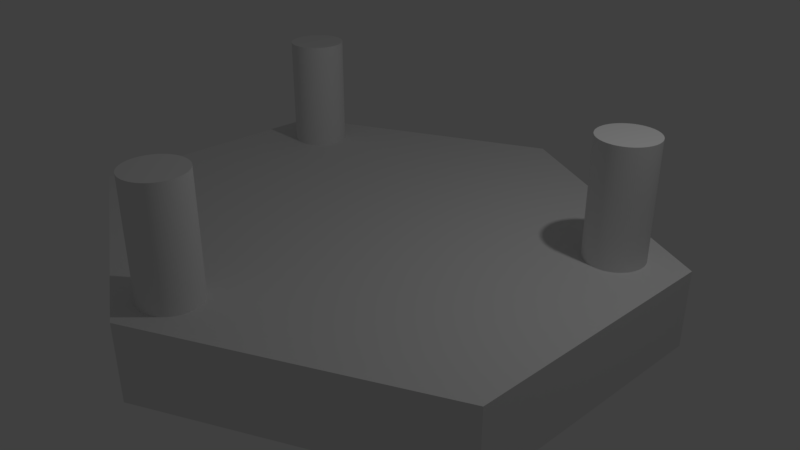 # Source: hexagonal_dice_box_top.blend  (saved by Blender 2.79.0; exported with 4.5.12 LTS)
import bpy
from mathutils import Matrix  # noqa: F401  (used for matrix-valued properties, if any)

bpy.ops.wm.read_factory_settings(use_empty=True)
scene = bpy.context.scene
scene.name = 'Scene'

# ---- collections
col_collection_1 = bpy.data.collections.new('Collection 1'); scene.collection.children.link(col_collection_1)

# ---- world
world_world = bpy.data.worlds.new('World'); scene.world = world_world
world_world.color = (0.05088, 0.05088, 0.05088)
world_world.use_sun_shadow = False
world_world.sun_shadow_jitter_overblur = 0.0
world_world.cycles.sampling_method = 'MANUAL'

# ---- cameras
cam_camera = bpy.data.cameras.new('Camera')
cam_camera.clip_end = 100.0
cam_camera.lens = 35.0
cam_camera.sensor_width = 32.0
cam_camera.sensor_height = 18.0
cam_camera.ortho_scale = 7.314
cam_camera.dof.focus_distance = 0.0
cam_camera.dof.aperture_fstop = 128.0

# ---- lights
light_lamp = bpy.data.lights.new('Lamp', 'POINT')
light_lamp.transmission_factor = 0.0
light_lamp.cutoff_distance = 30.0
light_lamp.energy = 100.0
light_lamp.shadow_buffer_clip_start = 1.001
light_lamp.shadow_soft_size = 0.1
light_lamp.shadow_maximum_resolution = 0.006
light_lamp.use_absolute_resolution = True

# ---- meshes
me_cylinder_002 = bpy.data.meshes.new('Cylinder.002')
me_cylinder_002.from_pydata([(0.866, 0.5, 1.0), (-8.742e-08, -1.0, 1.0), (-0.866, -0.5, 1.0), (0.0, 0.9071, -4.0), (0.005826, 0.9069, -4.0), (0.01163, 0.9063, -4.0), (0.01739, 0.9052, -4.0), (0.02308, 0.9038, -4.0), (0.02867, 0.9019, -4.0), (0.03416, 0.8996, -4.0), (0.03951, 0.8969, -4.0), (0.0447, 0.8939, -4.0), (0.04972, 0.8905, -4.0), (0.05454, 0.8867, -4.0), (0.05915, 0.8826, -4.0), (0.06352, 0.8781, -4.0), (0.06764, 0.8733, -4.0), (0.07149, 0.8683, -4.0), (0.07507, 0.863, -4.0), (0.07834, 0.8574, -4.0), (0.08131, 0.8516, -4.0), (0.08396, 0.8456, -4.0), (0.08627, 0.8394, -4.0), (0.08825, 0.8331, -4.0), (0.08987, 0.8266, -4.0), (0.09114, 0.8201, -4.0), (0.09206, 0.8134, -4.0), (0.09261, 0.8067, -4.0), (0.09279, 0.8, -4.0), (0.09261, 0.7933, -4.0), (0.09206, 0.7866, -4.0), (0.09114, 0.7799, -4.0), (0.08987, 0.7734, -4.0), (0.08825, 0.7669, -4.0), (0.08627, 0.7606, -4.0), (0.08396, 0.7544, -4.0), (0.08131, 0.7484, -4.0), (0.07834, 0.7426, -4.0), (0.07507, 0.737, -4.0), (0.07149, 0.7317, -4.0), (0.06764, 0.7267, -4.0), (0.06352, 0.7219, -4.0), (0.05915, 0.7174, -4.0), (0.05454, 0.7133, -4.0), (0.04972, 0.7095, -4.0), (0.0447, 0.7061, -4.0), (0.03951, 0.7031, -4.0), (0.03416, 0.7004, -4.0), (0.02867, 0.6981, -4.0), (0.02308, 0.6962, -4.0), (0.01739, 0.6948, -4.0), (0.01163, 0.6937, -4.0), (0.005826, 0.6931, -4.0), (-9.66e-08, 0.6929, -4.0), (-0.005826, 0.6931, -4.0), (-0.01163, 0.6937, -4.0), (-0.01739, 0.6948, -4.0), (-0.02308, 0.6962, -4.0), (-0.02867, 0.6981, -4.0), (-0.03416, 0.7004, -4.0), (-0.03951, 0.7031, -4.0), (-0.0447, 0.7061, -4.0), (-0.04972, 0.7095, -4.0), (-0.05454, 0.7133, -4.0), (-0.05915, 0.7174, -4.0), (-0.06352, 0.7219, -4.0), (-0.06764, 0.7267, -4.0), (-0.07149, 0.7317, -4.0), (-0.07507, 0.737, -4.0), (-0.07834, 0.7426, -4.0), (-0.08131, 0.7484, -4.0), (-0.08396, 0.7544, -4.0), (-0.08627, 0.7606, -4.0), (-0.08825, 0.7669, -4.0), (-0.08987, 0.7734, -4.0), (-0.09114, 0.7799, -4.0), (-0.09206, 0.7866, -4.0), (-0.09261, 0.7933, -4.0), (-0.09279, 0.8, -4.0), (-0.09261, 0.8067, -4.0), (-0.09206, 0.8134, -4.0), (-0.09114, 0.8201, -4.0), (-0.08987, 0.8266, -4.0), (-0.08825, 0.8331, -4.0), (-0.08627, 0.8394, -4.0), (-0.08396, 0.8456, -4.0), (-0.08131, 0.8516, -4.0), (-0.07834, 0.8574, -4.0), (-0.07507, 0.863, -4.0), (-0.07149, 0.8683, -4.0), (-0.06764, 0.8733, -4.0), (-0.06352, 0.8781, -4.0), (-0.05915, 0.8826, -4.0), (-0.05454, 0.8867, -4.0), (-0.04972, 0.8905, -4.0), (-0.0447, 0.8939, -4.0), (-0.03951, 0.8969, -4.0), (-0.03416, 0.8996, -4.0), (-0.02867, 0.9019, -4.0), (-0.02308, 0.9038, -4.0), (-0.01739, 0.9052, -4.0), (-0.01163, 0.9063, -4.0), (-0.005826, 0.9069, -4.0), (0.6681, -0.2929, -4.0), (0.6739, -0.2931, -4.0), (0.6797, -0.2937, -4.0), (0.6855, -0.2948, -4.0), (0.6912, -0.2962, -4.0), (0.6968, -0.2981, -4.0), (0.7022, -0.3004, -4.0), (0.7076, -0.3031, -4.0), (0.7128, -0.3061, -4.0), (0.7178, -0.3095, -4.0), (0.7226, -0.3133, -4.0), (0.7272, -0.3174, -4.0), (0.7316, -0.3219, -4.0), (0.7357, -0.3267, -4.0), (0.7396, -0.3317, -4.0), (0.7431, -0.337, -4.0), (0.7464, -0.3426, -4.0), (0.7494, -0.3484, -4.0), (0.752, -0.3544, -4.0), (0.7543, -0.3606, -4.0), (0.7563, -0.3669, -4.0), (0.758, -0.3734, -4.0), (0.7592, -0.3799, -4.0), (0.7601, -0.3866, -4.0), (0.7607, -0.3933, -4.0), (0.7609, -0.4, -4.0), (0.7607, -0.4067, -4.0), (0.7601, -0.4134, -4.0), (0.7592, -0.4201, -4.0), (0.758, -0.4266, -4.0), (0.7563, -0.4331, -4.0), (0.7543, -0.4394, -4.0), (0.752, -0.4456, -4.0), (0.7494, -0.4516, -4.0), (0.7464, -0.4574, -4.0), (0.7431, -0.463, -4.0), (0.7396, -0.4683, -4.0), (0.7357, -0.4733, -4.0), (0.7316, -0.4781, -4.0), (0.7272, -0.4826, -4.0), (0.7226, -0.4867, -4.0), (0.7178, -0.4905, -4.0), (0.7128, -0.4939, -4.0), (0.7076, -0.4969, -4.0), (0.7022, -0.4996, -4.0), (0.6967, -0.5019, -4.0), (0.6912, -0.5038, -4.0), (0.6855, -0.5052, -4.0), (0.6797, -0.5063, -4.0), (0.6739, -0.5069, -4.0), (0.6681, -0.5071, -4.0), (0.6623, -0.5069, -4.0), (0.6564, -0.5063, -4.0), (0.6507, -0.5052, -4.0), (0.645, -0.5038, -4.0), (0.6394, -0.5019, -4.0), (0.6339, -0.4996, -4.0), (0.6286, -0.4969, -4.0), (0.6234, -0.4939, -4.0), (0.6184, -0.4905, -4.0), (0.6135, -0.4867, -4.0), (0.6089, -0.4826, -4.0), (0.6046, -0.4781, -4.0), (0.6004, -0.4733, -4.0), (0.5966, -0.4683, -4.0), (0.593, -0.463, -4.0), (0.5897, -0.4574, -4.0), (0.5868, -0.4516, -4.0), (0.5841, -0.4456, -4.0), (0.5818, -0.4394, -4.0), (0.5798, -0.4331, -4.0), (0.5782, -0.4266, -4.0), (0.5769, -0.4201, -4.0), (0.576, -0.4134, -4.0), (0.5755, -0.4067, -4.0), (0.5753, -0.4, -4.0), (0.5755, -0.3933, -4.0), (0.576, -0.3866, -4.0), (0.5769, -0.3799, -4.0), (0.5782, -0.3734, -4.0), (0.5798, -0.3669, -4.0), (0.5818, -0.3606, -4.0), (0.5841, -0.3544, -4.0), (0.5868, -0.3484, -4.0), (0.5897, -0.3426, -4.0), (0.593, -0.337, -4.0), (0.5966, -0.3317, -4.0), (0.6004, -0.3267, -4.0), (0.6046, -0.3219, -4.0), (0.6089, -0.3174, -4.0), (0.6135, -0.3133, -4.0), (0.6184, -0.3095, -4.0), (0.6234, -0.3061, -4.0), (0.6286, -0.3031, -4.0), (0.6339, -0.3004, -4.0), (0.6394, -0.2981, -4.0), (0.645, -0.2962, -4.0), (0.6507, -0.2948, -4.0), (0.6564, -0.2937, -4.0), (0.6623, -0.2931, -4.0), (-0.6681, -0.2929, -4.0), (-0.6623, -0.2931, -4.0), (-0.6564, -0.2937, -4.0), (-0.6507, -0.2948, -4.0), (-0.645, -0.2962, -4.0), (-0.6394, -0.2981, -4.0), (-0.6339, -0.3004, -4.0), (-0.6286, -0.3031, -4.0), (-0.6234, -0.3061, -4.0), (-0.6184, -0.3095, -4.0), (-0.6135, -0.3133, -4.0), (-0.6089, -0.3174, -4.0), (-0.6046, -0.3219, -4.0), (-0.6004, -0.3267, -4.0), (-0.5966, -0.3317, -4.0), (-0.593, -0.337, -4.0), (-0.5897, -0.3426, -4.0), (-0.5868, -0.3484, -4.0), (-0.5841, -0.3544, -4.0), (-0.5818, -0.3606, -4.0), (-0.5798, -0.3669, -4.0), (-0.5782, -0.3734, -4.0), (-0.5769, -0.3799, -4.0), (-0.576, -0.3866, -4.0), (-0.5755, -0.3933, -4.0), (-0.5753, -0.4, -4.0), (-0.5755, -0.4067, -4.0), (-0.576, -0.4134, -4.0), (-0.5769, -0.4201, -4.0), (-0.5782, -0.4266, -4.0), (-0.5798, -0.4331, -4.0), (-0.5818, -0.4394, -4.0), (-0.5841, -0.4456, -4.0), (-0.5868, -0.4516, -4.0), (-0.5897, -0.4574, -4.0), (-0.593, -0.463, -4.0), (-0.5966, -0.4683, -4.0), (-0.6004, -0.4733, -4.0), (-0.6046, -0.4781, -4.0), (-0.6089, -0.4826, -4.0), (-0.6135, -0.4867, -4.0), (-0.6184, -0.4905, -4.0), (-0.6234, -0.4939, -4.0), (-0.6286, -0.4969, -4.0), (-0.6339, -0.4996, -4.0), (-0.6394, -0.5019, -4.0), (-0.645, -0.5038, -4.0), (-0.6507, -0.5052, -4.0), (-0.6564, -0.5063, -4.0), (-0.6623, -0.5069, -4.0), (-0.6681, -0.5071, -4.0), (-0.6739, -0.5069, -4.0), (-0.6797, -0.5063, -4.0), (-0.6855, -0.5052, -4.0), (-0.6912, -0.5038, -4.0), (-0.6968, -0.5019, -4.0), (-0.7022, -0.4996, -4.0), (-0.7076, -0.4969, -4.0), (-0.7128, -0.4939, -4.0), (-0.7178, -0.4905, -4.0), (-0.7226, -0.4867, -4.0), (-0.7272, -0.4826, -4.0), (-0.7316, -0.4781, -4.0), (-0.7357, -0.4733, -4.0), (-0.7396, -0.4683, -4.0), (-0.7431, -0.463, -4.0), (-0.7464, -0.4574, -4.0), (-0.7494, -0.4516, -4.0), (-0.752, -0.4456, -4.0), (-0.7543, -0.4394, -4.0), (-0.7563, -0.4331, -4.0), (-0.758, -0.4266, -4.0), (-0.7592, -0.4201, -4.0), (-0.7601, -0.4134, -4.0), (-0.7607, -0.4067, -4.0), (-0.7609, -0.4, -4.0), (-0.7607, -0.3933, -4.0), (-0.7601, -0.3866, -4.0), (-0.7592, -0.3799, -4.0), (-0.758, -0.3734, -4.0), (-0.7563, -0.3669, -4.0), (-0.7543, -0.3606, -4.0), (-0.752, -0.3544, -4.0), (-0.7494, -0.3484, -4.0), (-0.7464, -0.3426, -4.0), (-0.7431, -0.337, -4.0), (-0.7396, -0.3317, -4.0), (-0.7357, -0.3267, -4.0), (-0.7316, -0.3219, -4.0), (-0.7272, -0.3174, -4.0), (-0.7226, -0.3133, -4.0), (-0.7178, -0.3095, -4.0), (-0.7128, -0.3061, -4.0), (-0.7076, -0.3031, -4.0), (-0.7022, -0.3004, -4.0), (-0.6967, -0.2981, -4.0), (-0.6912, -0.2962, -4.0), (-0.6855, -0.2948, -4.0), (-0.6797, -0.2937, -4.0), (-0.6739, -0.2931, -4.0), (0.0, 1.0, -1.0), (0.0, 1.0, 1.0), (0.866, 0.5, -1.0), (0.866, 0.5, 1.0), (0.866, -0.5, -1.0), (0.866, -0.5, 1.0), (-8.742e-08, -1.0, -1.0), (-8.742e-08, -1.0, 1.0), (-0.866, -0.5, -1.0), (-0.866, -0.5, 1.0), (-0.866, 0.5, -1.0), (-0.866, 0.5, 1.0), (-0.6046, -0.4781, 1.0), (-0.6046, -0.4781, -1.0), (-0.6089, -0.4826, 1.0), (-0.6089, -0.4826, -1.0), (-0.7022, -0.4996, 1.0), (-0.7022, -0.4996, -1.0), (-0.645, -0.5038, 1.0), (-0.645, -0.5038, -1.0), (-0.6507, -0.5052, 1.0), (-0.6507, -0.5052, -1.0), (-0.6394, -0.5019, 1.0), (-0.6394, -0.5019, -1.0), (-0.6564, -0.5063, 1.0), (-0.6564, -0.5063, -1.0), (-0.6855, -0.5052, 1.0), (-0.6855, -0.5052, -1.0), (-0.6968, -0.5019, 1.0), (-0.6968, -0.5019, -1.0), (-0.6797, -0.5063, 1.0), (-0.6797, -0.5063, -1.0), (-0.6912, -0.5038, 1.0), (-0.6912, -0.5038, -1.0), (-0.6681, -0.5071, 1.0), (-0.6681, -0.5071, -1.0), (-0.6184, -0.4905, 1.0), (-0.6184, -0.4905, -1.0), (-0.6135, -0.4867, 1.0), (-0.6135, -0.4867, -1.0), (-0.6234, -0.4939, 1.0), (-0.6234, -0.4939, -1.0), (-0.6739, -0.5069, 1.0), (-0.6739, -0.5069, -1.0), (-0.6623, -0.5069, 1.0), (-0.6623, -0.5069, -1.0), (-0.6739, -0.2931, 1.0), (-0.6739, -0.2931, -1.0), (-0.6797, -0.2937, 1.0), (-0.6797, -0.2937, -1.0), (-0.7128, -0.3061, 1.0), (-0.7128, -0.3061, -1.0), (-0.7226, -0.3133, 1.0), (-0.7226, -0.3133, -1.0), (-0.7178, -0.3095, 1.0), (-0.7178, -0.3095, -1.0), (-0.752, -0.3544, 1.0), (-0.752, -0.3544, -1.0), (-0.6681, -0.2929, 1.0), (-0.6681, -0.2929, -1.0), (-0.7431, -0.337, 1.0), (-0.7431, -0.337, -1.0), (-0.7494, -0.3484, 1.0), (-0.7494, -0.3484, -1.0), (-0.7464, -0.3426, 1.0), (-0.7464, -0.3426, -1.0), (-0.6855, -0.2948, 1.0), (-0.6855, -0.2948, -1.0), (-0.6912, -0.2962, 1.0), (-0.6912, -0.2962, -1.0), (-0.6967, -0.2981, 1.0), (-0.6967, -0.2981, -1.0), (-0.7022, -0.3004, 1.0), (-0.7022, -0.3004, -1.0), (-0.7316, -0.3219, 1.0), (-0.7316, -0.3219, -1.0), (-0.7396, -0.3317, 1.0), (-0.7396, -0.3317, -1.0), (-0.7272, -0.3174, 1.0), (-0.7272, -0.3174, -1.0), (-0.7357, -0.3267, 1.0), (-0.7357, -0.3267, -1.0), (-0.5966, -0.3317, 1.0), (-0.5966, -0.3317, -1.0), (-0.5755, -0.3933, 1.0), (-0.5755, -0.3933, -1.0), (-0.593, -0.337, 1.0), (-0.593, -0.337, -1.0), (-0.576, -0.3866, 1.0), (-0.576, -0.3866, -1.0), (-0.7226, -0.4867, 1.0), (-0.7226, -0.4867, -1.0), (-0.5868, -0.4516, 1.0), (-0.5868, -0.4516, -1.0), (-0.7272, -0.4826, 1.0), (-0.7272, -0.4826, -1.0), (-0.5897, -0.4574, 1.0), (-0.5897, -0.4574, -1.0), (-0.7431, -0.463, 1.0), (-0.7431, -0.463, -1.0), (-0.5782, -0.3734, 1.0), (-0.5782, -0.3734, -1.0), (-0.5798, -0.3669, 1.0), (-0.5798, -0.3669, -1.0), (-0.6089, -0.3174, 1.0), (-0.6089, -0.3174, -1.0), (-0.6135, -0.3133, 1.0), (-0.6135, -0.3133, -1.0), (-0.5818, -0.3606, 1.0), (-0.5818, -0.3606, -1.0), (-0.5769, -0.3799, 1.0), (-0.5769, -0.3799, -1.0), (-0.5753, -0.4, 1.0), (-0.5753, -0.4, -1.0), (-0.5769, -0.4201, 1.0), (-0.5769, -0.4201, -1.0), (-0.5755, -0.4067, 1.0), (-0.5755, -0.4067, -1.0), (-0.576, -0.4134, 1.0), (-0.576, -0.4134, -1.0), (-0.6046, -0.3219, 1.0), (-0.6046, -0.3219, -1.0), (-0.6184, -0.3095, 1.0), (-0.6184, -0.3095, -1.0), (-0.6004, -0.3267, 1.0), (-0.6004, -0.3267, -1.0), (-0.7357, -0.4733, 1.0), (-0.7357, -0.4733, -1.0), (-0.7178, -0.4905, 1.0), (-0.7178, -0.4905, -1.0), (-0.6286, -0.4969, 1.0), (-0.6286, -0.4969, -1.0), (-0.7396, -0.4683, 1.0), (-0.7396, -0.4683, -1.0), (-0.7316, -0.4781, 1.0), (-0.7316, -0.4781, -1.0), (-0.5868, -0.3484, 1.0), (-0.5868, -0.3484, -1.0), (-0.5897, -0.3426, 1.0), (-0.5897, -0.3426, -1.0), (-0.5841, -0.3544, 1.0), (-0.5841, -0.3544, -1.0), (-0.5818, -0.4394, 1.0), (-0.5818, -0.4394, -1.0), (-0.5782, -0.4266, 1.0), (-0.5782, -0.4266, -1.0), (-0.5841, -0.4456, 1.0), (-0.5841, -0.4456, -1.0), (-0.5798, -0.4331, 1.0), (-0.5798, -0.4331, -1.0), (-0.7076, -0.3031, 1.0), (-0.7076, -0.3031, -1.0), (-0.7592, -0.4201, 1.0), (-0.7592, -0.4201, -1.0), (-0.7601, -0.4134, 1.0), (-0.7601, -0.4134, -1.0), (-0.7607, -0.4067, 1.0), (-0.7607, -0.4067, -1.0), (-0.7563, -0.3669, 1.0), (-0.7563, -0.3669, -1.0), (-0.7601, -0.3866, 1.0), (-0.7601, -0.3866, -1.0), (-0.7543, -0.3606, 1.0), (-0.7543, -0.3606, -1.0), (-0.7607, -0.3933, 1.0), (-0.7607, -0.3933, -1.0), (-0.7563, -0.4331, 1.0), (-0.7563, -0.4331, -1.0), (-0.7543, -0.4394, 1.0), (-0.7543, -0.4394, -1.0), (-0.7128, -0.4939, 1.0), (-0.7128, -0.4939, -1.0), (-0.758, -0.4266, 1.0), (-0.758, -0.4266, -1.0), (-0.5966, -0.4683, 1.0), (-0.5966, -0.4683, -1.0), (-0.6004, -0.4733, 1.0), (-0.6004, -0.4733, -1.0), (-0.593, -0.463, 1.0), (-0.593, -0.463, -1.0), (-0.6339, -0.4996, 1.0), (-0.6339, -0.4996, -1.0), (-0.7076, -0.4969, 1.0), (-0.7076, -0.4969, -1.0), (-0.7592, -0.3799, 1.0), (-0.7592, -0.3799, -1.0), (-0.6339, -0.3004, 1.0), (-0.6339, -0.3004, -1.0), (-0.6394, -0.2981, 1.0), (-0.6394, -0.2981, -1.0), (-0.758, -0.3734, 1.0), (-0.758, -0.3734, -1.0), (-0.7494, -0.4516, 1.0), (-0.7494, -0.4516, -1.0), (-0.7464, -0.4574, 1.0), (-0.7464, -0.4574, -1.0), (-0.752, -0.4456, 1.0), (-0.752, -0.4456, -1.0), (-0.6623, -0.2931, 1.0), (-0.6623, -0.2931, -1.0), (-0.6507, -0.2948, 1.0), (-0.6507, -0.2948, -1.0), (-0.6564, -0.2937, 1.0), (-0.6564, -0.2937, -1.0), (-0.7609, -0.4, 1.0), (-0.7609, -0.4, -1.0), (-0.645, -0.2962, 1.0), (-0.645, -0.2962, -1.0), (-0.6286, -0.3031, 1.0), (-0.6286, -0.3031, -1.0), (-0.6234, -0.3061, 1.0), (-0.6234, -0.3061, -1.0), (0.7316, -0.4781, 1.0), (0.7316, -0.4781, -1.0), (0.7272, -0.4826, 1.0), (0.7272, -0.4826, -1.0), (0.6339, -0.4996, 1.0), (0.6339, -0.4996, -1.0), (0.6912, -0.5038, 1.0), (0.6912, -0.5038, -1.0), (0.6855, -0.5052, 1.0), (0.6855, -0.5052, -1.0), (0.6967, -0.5019, 1.0), (0.6967, -0.5019, -1.0), (0.6797, -0.5063, 1.0), (0.6797, -0.5063, -1.0), (0.6507, -0.5052, 1.0), (0.6507, -0.5052, -1.0), (0.6394, -0.5019, 1.0), (0.6394, -0.5019, -1.0), (0.6564, -0.5063, 1.0), (0.6564, -0.5063, -1.0), (0.645, -0.5038, 1.0), (0.645, -0.5038, -1.0), (0.6681, -0.5071, 1.0), (0.6681, -0.5071, -1.0), (0.7178, -0.4905, 1.0), (0.7187, -0.4898, 1.0), (0.7187, -0.4898, -1.0), (0.7178, -0.4905, -1.0), (0.7226, -0.4867, 1.0), (0.7226, -0.4867, -1.0), (0.7128, -0.4939, 1.0), (0.7128, -0.4939, -1.0), (0.6623, -0.5069, 1.0), (0.6623, -0.5069, -1.0), (0.6739, -0.5069, 1.0), (0.6739, -0.5069, -1.0), (0.6623, -0.2931, 1.0), (0.6623, -0.2931, -1.0), (0.6564, -0.2937, 1.0), (0.6564, -0.2937, -1.0), (0.6234, -0.3061, 1.0), (0.6234, -0.3061, -1.0), (0.6135, -0.3133, 1.0), (0.6135, -0.3133, -1.0), (0.6184, -0.3095, 1.0), (0.6184, -0.3095, -1.0), (0.5841, -0.3544, 1.0), (0.5841, -0.3544, -1.0), (0.6681, -0.2929, 1.0), (0.6681, -0.2929, -1.0), (0.593, -0.337, 1.0), (0.593, -0.337, -1.0), (0.5868, -0.3484, 1.0), (0.5868, -0.3484, -1.0), (0.5897, -0.3426, 1.0), (0.5897, -0.3426, -1.0), (0.6507, -0.2948, 1.0), (0.6507, -0.2948, -1.0), (0.645, -0.2962, 1.0), (0.645, -0.2962, -1.0), (0.6394, -0.2981, 1.0), (0.6394, -0.2981, -1.0), (0.6339, -0.3004, 1.0), (0.6339, -0.3004, -1.0), (0.6046, -0.3219, 1.0), (0.6046, -0.3219, -1.0), (0.5966, -0.3317, 1.0), (0.5966, -0.3317, -1.0), (0.6089, -0.3174, 1.0), (0.6089, -0.3174, -1.0), (0.6004, -0.3267, 1.0), (0.6004, -0.3267, -1.0), (0.7396, -0.3317, 1.0), (0.7396, -0.3317, -1.0), (0.7607, -0.3933, 1.0), (0.7607, -0.3933, -1.0), (0.7431, -0.337, 1.0), (0.7431, -0.337, -1.0), (0.7601, -0.3866, 1.0), (0.7601, -0.3866, -1.0), (0.6135, -0.4867, 1.0), (0.6135, -0.4867, -1.0), (0.7494, -0.4516, 1.0), (0.7494, -0.4516, -1.0), (0.6089, -0.4826, 1.0), (0.6089, -0.4826, -1.0), (0.7464, -0.4574, 1.0), (0.7464, -0.4574, -1.0), (0.6085, -0.4821, 1.0), (0.6085, -0.4821, -1.0), (0.593, -0.463, 1.0), (0.593, -0.463, -1.0), (0.758, -0.3734, 1.0), (0.758, -0.3734, -1.0), (0.7563, -0.3669, 1.0), (0.7563, -0.3669, -1.0), (0.7272, -0.3174, 1.0), (0.7272, -0.3174, -1.0), (0.7226, -0.3133, 1.0), (0.7226, -0.3133, -1.0), (0.7543, -0.3606, 1.0), (0.7543, -0.3606, -1.0), (0.7592, -0.3799, 1.0), (0.7592, -0.3799, -1.0), (0.7609, -0.4, 1.0), (0.7609, -0.4, -1.0), (0.7592, -0.4201, 1.0), (0.7592, -0.4201, -1.0), (0.7607, -0.4067, 1.0), (0.7607, -0.4067, -1.0), (0.7601, -0.4134, 1.0), (0.7601, -0.4134, -1.0), (0.7316, -0.3219, 1.0), (0.7316, -0.3219, -1.0), (0.7178, -0.3095, 1.0), (0.7178, -0.3095, -1.0), (0.7357, -0.3267, 1.0), (0.7357, -0.3267, -1.0), (0.6004, -0.4733, 1.0), (0.6004, -0.4733, -1.0), (0.6184, -0.4905, 1.0), (0.6184, -0.4905, -1.0), (0.7076, -0.4969, 1.0), (0.7076, -0.4969, -1.0), (0.5966, -0.4683, 1.0), (0.5966, -0.4683, -1.0), (0.6046, -0.4781, 1.0), (0.6046, -0.4781, -1.0), (0.7494, -0.3484, 1.0), (0.7494, -0.3484, -1.0), (0.7464, -0.3426, 1.0), (0.7464, -0.3426, -1.0), (0.752, -0.3544, 1.0), (0.752, -0.3544, -1.0), (0.7543, -0.4394, 1.0), (0.7543, -0.4394, -1.0), (0.758, -0.4266, 1.0), (0.758, -0.4266, -1.0), (0.752, -0.4456, 1.0), (0.752, -0.4456, -1.0), (0.7563, -0.4331, 1.0), (0.7563, -0.4331, -1.0), (0.6286, -0.3031, 1.0), (0.6286, -0.3031, -1.0), (0.5769, -0.4201, 1.0), (0.5769, -0.4201, -1.0), (0.576, -0.4134, 1.0), (0.576, -0.4134, -1.0), (0.5755, -0.4067, 1.0), (0.5755, -0.4067, -1.0), (0.5798, -0.3669, 1.0), (0.5798, -0.3669, -1.0), (0.576, -0.3866, 1.0), (0.576, -0.3866, -1.0), (0.5818, -0.3606, 1.0), (0.5818, -0.3606, -1.0), (0.5755, -0.3933, 1.0), (0.5755, -0.3933, -1.0), (0.5798, -0.4331, 1.0), (0.5798, -0.4331, -1.0), (0.5818, -0.4394, 1.0), (0.5818, -0.4394, -1.0), (0.6234, -0.4939, 1.0), (0.6234, -0.4939, -1.0), (0.5782, -0.4266, 1.0), (0.5782, -0.4266, -1.0), (0.7396, -0.4683, 1.0), (0.7396, -0.4683, -1.0), (0.7357, -0.4733, 1.0), (0.7357, -0.4733, -1.0), (0.7431, -0.463, 1.0), (0.7431, -0.463, -1.0), (0.7022, -0.4996, 1.0), (0.7022, -0.4996, -1.0), (0.6286, -0.4969, 1.0), (0.6286, -0.4969, -1.0), (0.5769, -0.3799, 1.0), (0.5769, -0.3799, -1.0), (0.7022, -0.3004, 1.0), (0.7022, -0.3004, -1.0), (0.6968, -0.2981, 1.0), (0.6968, -0.2981, -1.0), (0.5782, -0.3734, 1.0), (0.5782, -0.3734, -1.0), (0.5868, -0.4516, 1.0), (0.5868, -0.4516, -1.0), (0.5897, -0.4574, 1.0), (0.5897, -0.4574, -1.0), (0.5841, -0.4456, 1.0), (0.5841, -0.4456, -1.0), (0.6739, -0.2931, 1.0), (0.6739, -0.2931, -1.0), (0.6855, -0.2948, 1.0), (0.6855, -0.2948, -1.0), (0.6797, -0.2937, 1.0), (0.6797, -0.2937, -1.0), (0.5753, -0.4, 1.0), (0.5753, -0.4, -1.0), (0.6912, -0.2962, 1.0), (0.6912, -0.2962, -1.0), (0.7076, -0.3031, 1.0), (0.7076, -0.3031, -1.0), (0.7128, -0.3061, 1.0), (0.7128, -0.3061, -1.0), (0.06352, 0.7219, 1.0), (0.06352, 0.7219, -1.0), (0.05915, 0.7174, 1.0), (0.05915, 0.7174, -1.0), (-0.03416, 0.7004, 1.0), (-0.03416, 0.7004, -1.0), (0.02308, 0.6962, 1.0), (0.02308, 0.6962, -1.0), (0.01739, 0.6948, 1.0), (0.01739, 0.6948, -1.0), (0.02867, 0.6981, 1.0), (0.02867, 0.6981, -1.0), (0.01163, 0.6937, -1.0), (-0.01739, 0.6948, 1.0), (-0.01739, 0.6948, -1.0), (-0.02867, 0.6981, 1.0), (-0.02867, 0.6981, -1.0), (-0.01163, 0.6937, 1.0), (-0.01163, 0.6937, -1.0), (-0.02308, 0.6962, 1.0), (-0.02308, 0.6962, -1.0), (-9.66e-08, 0.6929, 1.0), (-9.66e-08, 0.6929, -1.0), (0.04972, 0.7095, 1.0), (0.04972, 0.7095, -1.0), (0.05454, 0.7133, 1.0), (0.05454, 0.7133, -1.0), (0.0447, 0.7061, 1.0), (0.0447, 0.7061, -1.0), (-0.005826, 0.6931, 1.0), (-0.005826, 0.6931, -1.0), (0.005826, 0.6931, 1.0), (0.005826, 0.6931, -1.0), (-0.005826, 0.9069, -1.0), (-0.01163, 0.9063, -1.0), (-0.0447, 0.8939, -1.0), (-0.05454, 0.8867, -1.0), (-0.04972, 0.8905, -1.0), (-0.08396, 0.8456, -1.0), (0.0, 0.9071, -1.0), (-0.07507, 0.863, -1.0), (-0.08131, 0.8516, -1.0), (-0.07834, 0.8574, -1.0), (-0.01739, 0.9052, -1.0), (-0.02308, 0.9038, -1.0), (-0.02867, 0.9019, -1.0), (-0.03416, 0.8996, -1.0), (-0.06352, 0.8781, -1.0), (-0.07149, 0.8683, -1.0), (-0.05915, 0.8826, -1.0), (-0.06764, 0.8733, -1.0), (0.07149, 0.8683, -1.0), (0.09261, 0.8067, -1.0), (0.07507, 0.863, -1.0), (0.09206, 0.8134, -1.0), (-0.05454, 0.7133, 1.0), (-0.05454, 0.7133, -1.0), (0.08131, 0.7484, 1.0), (0.08131, 0.7484, -1.0), (-0.05915, 0.7174, 1.0), (-0.05915, 0.7174, -1.0), (0.07834, 0.7426, 1.0), (0.07834, 0.7426, -1.0), (-0.07507, 0.737, 1.0), (-0.07507, 0.737, -1.0), (0.08987, 0.8266, -1.0), (0.08825, 0.8331, -1.0), (0.05915, 0.8826, -1.0), (0.05454, 0.8867, -1.0), (0.08627, 0.8394, -1.0), (0.09114, 0.8201, -1.0), (0.09279, 0.8, -1.0), (0.09114, 0.7799, 1.0), (0.09114, 0.7799, -1.0), (0.09261, 0.7933, 1.0), (0.09261, 0.7933, -1.0), (0.09206, 0.7866, 1.0), (0.09206, 0.7866, -1.0), (0.06352, 0.8781, -1.0), (0.04972, 0.8905, -1.0), (0.06764, 0.8733, -1.0), (-0.06764, 0.7267, 1.0), (-0.06764, 0.7267, -1.0), (-0.04972, 0.7095, 1.0), (-0.04972, 0.7095, -1.0), (0.03951, 0.7031, 1.0), (0.03951, 0.7031, -1.0), (-0.07149, 0.7317, 1.0), (-0.07149, 0.7317, -1.0), (-0.06352, 0.7219, 1.0), (-0.06352, 0.7219, -1.0), (0.08131, 0.8516, -1.0), (0.07834, 0.8574, -1.0), (0.08396, 0.8456, -1.0), (0.08627, 0.7606, 1.0), (0.08627, 0.7606, -1.0), (0.08987, 0.7734, 1.0), (0.08987, 0.7734, -1.0), (0.08396, 0.7544, 1.0), (0.08396, 0.7544, -1.0), (0.08825, 0.7669, 1.0), (0.08825, 0.7669, -1.0), (-0.03951, 0.8969, -1.0), (-0.09114, 0.7799, 1.0), (-0.09114, 0.7799, -1.0), (-0.09206, 0.7866, 1.0), (-0.09206, 0.7866, -1.0), (-0.09261, 0.7933, 1.0), (-0.09261, 0.7933, -1.0), (-0.08825, 0.8331, -1.0), (-0.09206, 0.8134, -1.0), (-0.08627, 0.8394, -1.0), (-0.09261, 0.8067, -1.0), (-0.08825, 0.7669, 1.0), (-0.08825, 0.7669, -1.0), (-0.08627, 0.7606, 1.0), (-0.08627, 0.7606, -1.0), (-0.0447, 0.7061, 1.0), (-0.0447, 0.7061, -1.0), (-0.08987, 0.7734, 1.0), (-0.08987, 0.7734, -1.0), (0.07149, 0.7317, 1.0), (0.07149, 0.7317, -1.0), (0.06764, 0.7267, 1.0), (0.06764, 0.7267, -1.0), (0.07507, 0.737, 1.0), (0.07507, 0.737, -1.0), (0.03416, 0.7004, 1.0), (0.03416, 0.7004, -1.0), (-0.03951, 0.7031, 1.0), (-0.03951, 0.7031, -1.0), (-0.09114, 0.8201, -1.0), (0.03416, 0.8996, -1.0), (0.02867, 0.9019, -1.0), (-0.08987, 0.8266, -1.0), (-0.08131, 0.7484, 1.0), (-0.08131, 0.7484, -1.0), (-0.07834, 0.7426, 1.0), (-0.07834, 0.7426, -1.0), (-0.08396, 0.7544, 1.0), (-0.08396, 0.7544, -1.0), (0.005826, 0.9069, -1.0), (0.01739, 0.9052, -1.0), (0.01163, 0.9063, -1.0), (-0.09279, 0.8, -1.0), (0.02308, 0.9038, -1.0), (0.03951, 0.8969, -1.0), (0.0447, 0.8939, -1.0), (0.5174, -0.1038, 1.0), (0.5078, -0.1205, 1.0), (0.5112, -0.1145, 1.0), (0.5043, -0.1265, 1.0), (0.4974, -0.1384, 1.0), (0.4941, -0.1442, 1.0), (0.4908, -0.15, 1.0), (0.488, -0.1547, 1.0), (0.3796, -0.3426, 1.0), (0.3727, -0.3544, 1.0), (0.3721, -0.3555, 1.0), (0.3692, -0.3606, 1.0), (0.3685, -0.3617, 1.0), (0.3655, -0.3669, 1.0), (0.351, -0.392, 1.0), (0.3503, -0.3933, 1.0), (0.3109, -0.4615, 1.0), (0.3144, -0.4555, 1.0), (0.3164, -0.452, 1.0), (0.3186, -0.4482, 1.0), (0.3234, -0.4399, 1.0), (0.3286, -0.4308, 1.0), (0.3343, -0.421, 1.0), (0.3402, -0.4107, 1.0), (0.3398, 0.1962, 1.0), (0.3372, 0.1947, 1.0), (0.3346, 0.1932, 1.0), (0.3268, 0.1887, 1.0), (0.3241, 0.1871, 1.0), (0.3217, 0.1857, 1.0), (0.319, 0.1842, 1.0), (0.3166, 0.1828, 1.0), (0.314, 0.1813, 1.0), (0.3067, 0.1771, 1.0), (0.3041, 0.1756, 1.0), (0.3019, 0.1743, 1.0), (0.2994, 0.1729, 1.0), (0.297, 0.1715, 1.0), (0.1598, 0.5, 1.0), (0.1529, 0.5, 1.0), (0.1446, 0.5, 1.0), (0.1378, 0.5, 1.0), (0.1312, 0.5, 1.0), (0.1247, 0.5, 1.0), (0.1184, 0.5, 1.0), (0.1123, 0.5, 1.0), (0.111, 0.5, 1.0), (-0.1098, 0.5, 1.0), (-0.1286, 0.5, 1.0), (-0.1159, 0.5, 1.0)], [(559, 868), (585, 872), (581, 873), (569, 875), (561, 876), (669, 878), (671, 881), (577, 867), (557, 870), (0, 306), (892, 657), (846, 869), (897, 583), (411, 877), (405, 879), (405, 880), (387, 882), (415, 883), (415, 884), (415, 885), (415, 886), (415, 887), (415, 888), (415, 889), (415, 890), (914, 904), (0, 793), (0, 746), (804, 905), (846, 906), (729, 907), (725, 908), (727, 909), (750, 911), (740, 912), (740, 913), (732, 915), (748, 916)], [(3, 758, 860, 4), (4, 860, 862, 5), (5, 862, 861, 6), (6, 861, 864, 7), (7, 864, 852, 8), (8, 852, 851, 9), (9, 851, 865, 10), (10, 865, 866, 11), (11, 866, 798, 12), (12, 798, 787, 13), (13, 787, 786, 14), (14, 786, 797, 15), (15, 797, 799, 16), (16, 799, 770, 17), (17, 770, 772, 18), (18, 772, 811, 19), (19, 811, 810, 20), (20, 810, 812, 21), (21, 812, 788, 22), (22, 788, 785, 23), (23, 785, 784, 24), (24, 784, 789, 25), (25, 789, 773, 26), (26, 773, 771, 27), (27, 771, 790, 28), (28, 790, 794, 29), (29, 794, 796, 30), (30, 796, 792, 31), (31, 792, 816, 32), (32, 816, 820, 33), (33, 820, 814, 34), (34, 814, 818, 35), (35, 818, 777, 36), (36, 777, 781, 37), (37, 781, 845, 38), (38, 845, 841, 39), (39, 841, 843, 40), (40, 843, 720, 41), (41, 720, 722, 42), (42, 722, 745, 43), (43, 745, 743, 44), (44, 743, 747, 45), (45, 747, 805, 46), (46, 805, 847, 47), (47, 847, 730, 48), (48, 730, 726, 49), (49, 726, 728, 50), (50, 728, 731, 51), (51, 731, 751, 52), (52, 751, 741, 53), (53, 741, 749, 54), (54, 749, 737, 55), (55, 737, 733, 56), (56, 733, 739, 57), (57, 739, 735, 58), (58, 735, 724, 59), (59, 724, 849, 60), (60, 849, 837, 61), (61, 837, 803, 62), (62, 803, 775, 63), (63, 775, 779, 64), (64, 779, 809, 65), (65, 809, 801, 66), (66, 801, 807, 67), (67, 807, 783, 68), (68, 783, 857, 69), (69, 857, 855, 70), (70, 855, 859, 71), (71, 859, 835, 72), (72, 835, 833, 73), (73, 833, 839, 74), (74, 839, 823, 75), (75, 823, 825, 76), (76, 825, 827, 77), (77, 827, 863, 78), (78, 863, 831, 79), (79, 831, 829, 80), (80, 829, 850, 81), (81, 850, 853, 82), (82, 853, 828, 83), (83, 828, 830, 84), (84, 830, 757, 85), (85, 757, 760, 86), (86, 760, 761, 87), (87, 761, 759, 88), (88, 759, 767, 89), (89, 767, 769, 90), (90, 769, 766, 91), (91, 766, 768, 92), (92, 768, 755, 93), (93, 755, 756, 94), (94, 756, 754, 95), (95, 754, 821, 96), (96, 821, 765, 97), (97, 765, 764, 98), (98, 764, 763, 99), (99, 763, 762, 100), (100, 762, 753, 101), (101, 753, 752, 102), (102, 752, 758, 3), (3, 4, 5, 6, 7, 8, 9, 10, 11, 12, 13, 14, 15, 16, 17, 18, 19, 20, 21, 22, 23, 24, 25, 26, 27, 28, 29, 30, 31, 32, 33, 34, 35, 36, 37, 38, 39, 40, 41, 42, 43, 44, 45, 46, 47, 48, 49, 50, 51, 52, 53, 54, 55, 56, 57, 58, 59, 60, 61, 62, 63, 64, 65, 66, 67, 68, 69, 70, 71, 72, 73, 74, 75, 76, 77, 78, 79, 80, 81, 82, 83, 84, 85, 86, 87, 88, 89, 90, 91, 92, 93, 94, 95, 96, 97, 98, 99, 100, 101, 102), (103, 564, 706, 104), (104, 706, 710, 105), (105, 710, 708, 106), (106, 708, 714, 107), (107, 714, 696, 108), (108, 696, 694, 109), (109, 694, 716, 110), (110, 716, 718, 111), (111, 718, 630, 112), (112, 630, 614, 113), (113, 614, 612, 114), (114, 612, 628, 115), (115, 628, 632, 116), (116, 632, 588, 117), (117, 588, 592, 118), (118, 592, 646, 119), (119, 646, 644, 120), (120, 644, 648, 121), (121, 648, 616, 122), (122, 616, 610, 123), (123, 610, 608, 124), (124, 608, 618, 125), (125, 618, 594, 126), (126, 594, 590, 127), (127, 590, 620, 128), (128, 620, 624, 129), (129, 624, 626, 130), (130, 626, 622, 131), (131, 622, 652, 132), (132, 652, 656, 133), (133, 656, 650, 134), (134, 650, 654, 135), (135, 654, 598, 136), (136, 598, 602, 137), (137, 602, 686, 138), (138, 686, 682, 139), (139, 682, 684, 140), (140, 684, 516, 141), (141, 516, 518, 142), (142, 518, 544, 143), (143, 544, 541, 542, 144), (144, 542, 546, 145), (145, 546, 638, 146), (146, 638, 688, 147), (147, 688, 526, 148), (148, 526, 522, 149), (149, 522, 524, 150), (150, 524, 528, 151), (151, 528, 550, 152), (152, 550, 538, 153), (153, 538, 548, 154), (154, 548, 534, 155), (155, 534, 530, 156), (156, 530, 536, 157), (157, 536, 532, 158), (158, 532, 520, 159), (159, 520, 690, 160), (160, 690, 678, 161), (161, 678, 636, 162), (162, 636, 596, 163), (163, 596, 600, 164), (164, 600, 604, 642, 165), (165, 642, 634, 166), (166, 634, 640, 167), (167, 640, 606, 168), (168, 606, 702, 169), (169, 702, 700, 170), (170, 700, 704, 171), (171, 704, 676, 172), (172, 676, 674, 173), (173, 674, 680, 174), (174, 680, 660, 175), (175, 660, 662, 176), (176, 662, 664, 177), (177, 664, 712, 178), (178, 712, 672, 179), (179, 672, 668, 180), (180, 668, 692, 181), (181, 692, 698, 182), (182, 698, 666, 183), (183, 666, 670, 184), (184, 670, 562, 185), (185, 562, 568, 186), (186, 568, 570, 187), (187, 570, 566, 188), (188, 566, 582, 189), (189, 582, 586, 190), (190, 586, 580, 191), (191, 580, 584, 192), (192, 584, 558, 193), (193, 558, 560, 194), (194, 560, 556, 195), (195, 556, 658, 196), (196, 658, 578, 197), (197, 578, 576, 198), (198, 576, 574, 199), (199, 574, 572, 200), (200, 572, 554, 201), (201, 554, 552, 202), (202, 552, 564, 103), (103, 104, 105, 106, 107, 108, 109, 110, 111, 112, 113, 114, 115, 116, 117, 118, 119, 120, 121, 122, 123, 124, 125, 126, 127, 128, 129, 130, 131, 132, 133, 134, 135, 136, 137, 138, 139, 140, 141, 142, 143, 144, 145, 146, 147, 148, 149, 150, 151, 152, 153, 154, 155, 156, 157, 158, 159, 160, 161, 162, 163, 164, 165, 166, 167, 168, 169, 170, 171, 172, 173, 174, 175, 176, 177, 178, 179, 180, 181, 182, 183, 184, 185, 186, 187, 188, 189, 190, 191, 192, 193, 194, 195, 196, 197, 198, 199, 200, 201, 202), (203, 362, 502, 204), (204, 502, 506, 205), (205, 506, 504, 206), (206, 504, 510, 207), (207, 510, 492, 208), (208, 492, 490, 209), (209, 490, 512, 210), (210, 512, 514, 211), (211, 514, 426, 212), (212, 426, 410, 213), (213, 410, 408, 214), (214, 408, 424, 215), (215, 424, 428, 216), (216, 428, 386, 217), (217, 386, 390, 218), (218, 390, 442, 219), (219, 442, 440, 220), (220, 440, 444, 221), (221, 444, 412, 222), (222, 412, 406, 223), (223, 406, 404, 224), (224, 404, 414, 225), (225, 414, 392, 226), (226, 392, 388, 227), (227, 388, 416, 228), (228, 416, 420, 229), (229, 420, 422, 230), (230, 422, 418, 231), (231, 418, 448, 232), (232, 448, 452, 233), (233, 452, 446, 234), (234, 446, 450, 235), (235, 450, 396, 236), (236, 396, 400, 237), (237, 400, 482, 238), (238, 482, 478, 239), (239, 478, 480, 240), (240, 480, 316, 241), (241, 316, 318, 242), (242, 318, 342, 243), (243, 342, 340, 244), (244, 340, 344, 245), (245, 344, 434, 246), (246, 434, 484, 247), (247, 484, 326, 248), (248, 326, 322, 249), (249, 322, 324, 250), (250, 324, 328, 251), (251, 328, 348, 252), (252, 348, 338, 253), (253, 338, 346, 254), (254, 346, 334, 255), (255, 334, 330, 256), (256, 330, 336, 257), (257, 336, 332, 258), (258, 332, 320, 259), (259, 320, 486, 260), (260, 486, 474, 261), (261, 474, 432, 262), (262, 432, 394, 263), (263, 394, 398, 264), (264, 398, 438, 265), (265, 438, 430, 266), (266, 430, 436, 267), (267, 436, 402, 268), (268, 402, 498, 269), (269, 498, 496, 270), (270, 496, 500, 271), (271, 500, 472, 272), (272, 472, 470, 273), (273, 470, 476, 274), (274, 476, 456, 275), (275, 456, 458, 276), (276, 458, 460, 277), (277, 460, 508, 278), (278, 508, 468, 279), (279, 468, 464, 280), (280, 464, 488, 281), (281, 488, 494, 282), (282, 494, 462, 283), (283, 462, 466, 284), (284, 466, 360, 285), (285, 360, 366, 286), (286, 366, 368, 287), (287, 368, 364, 288), (288, 364, 380, 289), (289, 380, 384, 290), (290, 384, 378, 291), (291, 378, 382, 292), (292, 382, 356, 293), (293, 356, 358, 294), (294, 358, 354, 295), (295, 354, 454, 296), (296, 454, 376, 297), (297, 376, 374, 298), (298, 374, 372, 299), (299, 372, 370, 300), (300, 370, 352, 301), (301, 352, 350, 302), (302, 350, 362, 203), (203, 204, 205, 206, 207, 208, 209, 210, 211, 212, 213, 214, 215, 216, 217, 218, 219, 220, 221, 222, 223, 224, 225, 226, 227, 228, 229, 230, 231, 232, 233, 234, 235, 236, 237, 238, 239, 240, 241, 242, 243, 244, 245, 246, 247, 248, 249, 250, 251, 252, 253, 254, 255, 256, 257, 258, 259, 260, 261, 262, 263, 264, 265, 266, 267, 268, 269, 270, 271, 272, 273, 274, 275, 276, 277, 278, 279, 280, 281, 282, 283, 284, 285, 286, 287, 288, 289, 290, 291, 292, 293, 294, 295, 296, 297, 298, 299, 300, 301, 302), (303, 304, 306, 305), (305, 306, 308, 307), (307, 308, 310, 309), (309, 310, 312, 311), (311, 312, 314, 313), (313, 314, 304, 303), (303, 305, 790, 771, 773, 789, 784, 785, 788, 812, 810, 811, 772, 770, 799, 797, 786, 787, 798, 866, 865, 851, 852, 864, 861, 862, 860, 758, 752, 753, 762, 763, 764, 765, 821, 754, 756, 755, 768, 766, 769, 767, 759, 761, 760, 757, 830, 828, 853, 850, 829, 831, 863, 313), (311, 508, 460, 458, 456, 476, 470, 472, 500, 496, 498, 402, 436, 430, 438, 398, 394, 432, 474, 486, 320, 332, 336, 330, 334, 346, 338, 348, 328, 324, 322, 326, 484, 434, 344, 340, 342, 318, 316, 480, 478, 482, 400, 396, 450, 446, 452, 448, 418, 422, 420, 416, 604, 600, 596, 636, 678, 690, 520, 532, 536, 530, 534, 548, 538, 550, 528, 524, 522, 526, 688, 638, 546, 542, 541, 307, 309), (313, 863, 827, 825, 823, 839, 833, 835, 859, 855, 857, 783, 807, 801, 809, 779, 775, 803, 837, 849, 724, 735, 739, 733, 737, 749, 741, 751, 731, 728, 726, 730, 847, 805, 747, 743, 745, 722, 720, 843, 841, 845, 781, 777, 818, 814, 820, 816, 792, 796, 794, 790, 305, 307, 541, 544, 518, 516, 684, 682, 686, 602, 598, 654, 650, 656, 652, 622, 626, 624, 620, 590, 594, 618, 608, 610, 616, 648, 644, 646, 592, 588, 632, 628, 612, 614, 630, 718, 716, 694, 696, 714, 708, 710, 706, 564, 552, 554, 572, 574, 576, 578, 658, 556, 560, 558, 584, 580, 586, 582, 566, 570, 568, 562, 670, 666, 698, 692, 668, 672, 712, 664, 662, 660, 680, 674, 676, 704, 700, 702, 606, 640, 634, 642, 604, 416, 388, 392, 414, 404, 406, 412, 444, 440, 442, 390, 386, 428, 424, 408, 410, 426, 514, 512, 490, 492, 510, 504, 506, 502, 362, 350, 352, 370, 372, 374, 376, 454, 354, 358, 356, 382, 378, 384, 380, 364, 368, 366, 360, 466, 462, 494, 488, 464, 468, 508, 311), (469, 475, 455, 457, 459, 507, 312), (2, 1, 415, 419, 421, 417, 447, 451, 445, 449, 395, 399, 481, 477, 479, 315, 317, 341, 339, 343, 433, 483, 325, 321, 323, 327, 347, 337, 345, 333, 329, 335, 331, 319, 485, 473, 431, 393, 397, 437, 429, 435, 401, 497, 495, 499, 471), (575, 577, 657, 555, 559, 557, 583, 579, 585, 581, 565, 569, 567, 561, 669, 665, 697, 691, 667, 671, 711, 663, 661, 659, 679, 673, 675, 703, 699, 701, 605, 639, 633, 641, 603, 599, 595, 635, 677, 689, 519, 531, 535, 529, 533, 547, 537, 549, 527, 523, 521, 525, 687, 637, 545, 539, 540, 543, 517, 515, 683, 681, 685, 601, 597, 653, 649, 655, 651, 621, 625, 623, 619, 589, 593, 617, 607, 609, 615, 647, 643, 645, 591, 587, 631, 627, 611, 613, 629, 717, 715, 693, 695, 713, 707, 709, 705, 563, 551, 553, 571, 573), (513, 511, 489, 491, 509, 503, 505, 501, 361, 349, 351, 369, 371, 373, 375, 453, 353, 357, 355, 381, 377, 383, 379, 363, 367, 365, 359, 465, 461, 493, 487, 463, 467, 507, 459, 457, 455, 475, 469, 471, 499, 495, 497, 401, 435, 429, 437, 397, 393, 431, 473, 485, 319, 331, 335, 329, 333, 345, 337, 347, 327, 323, 321, 325, 483, 433, 343, 339, 341, 317, 315, 479, 477, 481, 399, 395, 449, 445, 451, 447, 417, 421, 419, 415, 387, 391, 413, 403, 405, 411, 443, 439, 441, 389, 385, 427, 423, 407, 409, 425), (391, 667, 691, 413), (391, 387, 415, 711, 671, 667), (413, 691, 697, 403), (403, 697, 665, 669, 561, 567, 443, 411, 405), (443, 567, 569, 439), (910, 871, 899), (793, 795, 791, 815, 819, 813, 817, 776, 780, 844, 840, 842, 719, 721, 744, 742, 746, 306), (389, 736, 732, 385), (423, 738, 734, 407), (407, 734, 723, 409), (409, 723, 848, 425), (511, 314, 312, 507, 467, 463, 487, 493, 461, 465, 359, 365, 367, 363, 379, 383, 377, 381, 355, 357, 353, 453, 375, 373, 371, 369, 351, 349, 361, 501, 505, 503, 509, 491, 489), (314, 836, 802, 774, 778, 808, 800, 806, 782, 856, 854, 858, 834, 832, 838, 822, 824, 826)])
me_cylinder_002.use_remesh_preserve_volume = False
me_cylinder_002.use_remesh_preserve_attributes = False
me_cylinder_002.use_mirror_vertex_groups = False
me_cylinder_002.update()

# ---- objects
ob_cylinder_001 = bpy.data.objects.new('Cylinder.001', me_cylinder_002)
ob_lamp = bpy.data.objects.new('Lamp', light_lamp)
ob_camera = bpy.data.objects.new('Camera', cam_camera)

# ---- transforms, parenting, visibility, modifiers, constraints
ob_cylinder_001.location = (0.0, 0.0, 0.0)
ob_cylinder_001.rotation_euler = (3.142, 0.0, 0.0)
ob_cylinder_001.scale = (4.041, 3.5, 0.5)
ob_cylinder_001.lineart.crease_threshold = 0.0
ob_lamp.location = (4.076, 1.005, 5.904)
ob_lamp.rotation_euler = (0.6503, 0.05522, 1.866)
ob_lamp.lock_rotations_4d = False
ob_lamp.empty_display_type = 'ARROWS'
ob_lamp.color = (0.0, 0.0, 0.0, 0.0)
ob_lamp.lineart.crease_threshold = 0.0
ob_camera.location = (7.481, -6.508, 5.344)
ob_camera.rotation_euler = (1.109, 0.0, 0.8149)
ob_camera.lock_rotations_4d = False
ob_camera.empty_display_type = 'ARROWS'
ob_camera.color = (0.0, 0.0, 0.0, 0.0)
ob_camera.display_type = 'WIRE'
ob_camera.lineart.crease_threshold = 0.0

# ---- collection membership
col_collection_1.objects.link(ob_cylinder_001)
col_collection_1.objects.link(ob_lamp)
col_collection_1.objects.link(ob_camera)

# ---- scene / render settings (as saved in the file)
scene.camera = ob_camera
scene.frame_start = 1; scene.frame_end = 250; scene.frame_set(1)
scene.render.engine = 'BLENDER_EEVEE_NEXT'
scene.render.resolution_percentage = 50
scene.render.dither_intensity = 0.0
scene.cycles.use_denoising = False
scene.cycles.samples = 128
scene.cycles.sampling_pattern = 'TABULATED_SOBOL'
scene.cycles.use_adaptive_sampling = False
scene.cycles.use_light_tree = False
scene.cycles.blur_glossy = 0.0
scene.cycles.sample_clamp_indirect = 0.0
scene.view_settings.view_transform = 'Standard'
bpy.context.view_layer.update()
